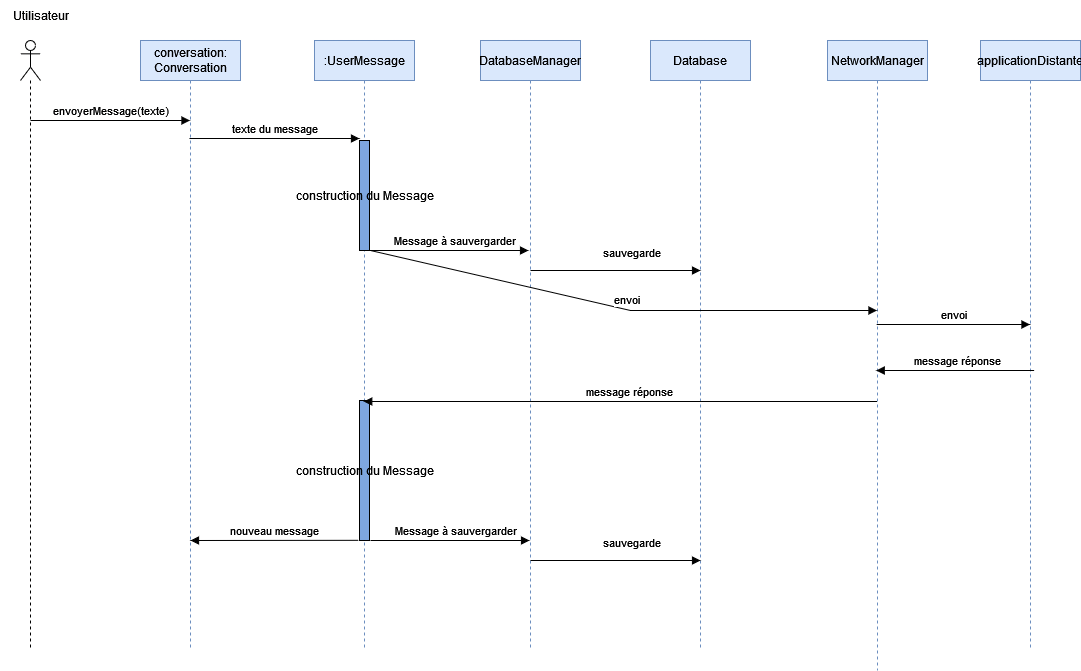

The diagram above was exported from draw.io. Its source (the exported page's mxGraphModel, read from the mxfile embedded in the PNG):
<mxGraphModel dx="1422" dy="1882" grid="1" gridSize="10" guides="1" tooltips="1" connect="1" arrows="1" fold="1" page="1" pageScale="1" pageWidth="827" pageHeight="1169" math="0" shadow="0">
  <root>
    <mxCell id="0" />
    <mxCell id="1" parent="0" />
    <mxCell id="Vwqgt0ymvUvt724ZBBSK-1" value="" style="shape=umlLifeline;participant=umlActor;perimeter=lifelinePerimeter;whiteSpace=wrap;html=1;container=1;collapsible=0;recursiveResize=0;verticalAlign=top;spacingTop=36;outlineConnect=0;" vertex="1" parent="1">
      <mxGeometry x="20" y="20" width="20" height="610" as="geometry" />
    </mxCell>
    <mxCell id="Vwqgt0ymvUvt724ZBBSK-7" value="NetworkManager" style="shape=umlLifeline;perimeter=lifelinePerimeter;whiteSpace=wrap;html=1;container=1;collapsible=0;recursiveResize=0;outlineConnect=0;fillColor=#dae8fc;strokeColor=#6c8ebf;" vertex="1" parent="1">
      <mxGeometry x="827" y="20" width="100" height="630" as="geometry" />
    </mxCell>
    <mxCell id="Vwqgt0ymvUvt724ZBBSK-8" value="applicationDistante" style="shape=umlLifeline;perimeter=lifelinePerimeter;whiteSpace=wrap;html=1;container=1;collapsible=0;recursiveResize=0;outlineConnect=0;fillColor=#dae8fc;strokeColor=#6c8ebf;" vertex="1" parent="1">
      <mxGeometry x="980" y="20" width="100" height="610" as="geometry" />
    </mxCell>
    <mxCell id="Vwqgt0ymvUvt724ZBBSK-6" value=":UserMessage" style="shape=umlLifeline;perimeter=lifelinePerimeter;whiteSpace=wrap;html=1;container=1;collapsible=0;recursiveResize=0;outlineConnect=0;fillColor=#dae8fc;strokeColor=#6c8ebf;" vertex="1" parent="1">
      <mxGeometry x="314" y="20" width="100" height="610" as="geometry" />
    </mxCell>
    <mxCell id="Vwqgt0ymvUvt724ZBBSK-13" value="texte du message" style="html=1;verticalAlign=bottom;endArrow=block;rounded=0;" edge="1" parent="Vwqgt0ymvUvt724ZBBSK-6">
      <mxGeometry width="80" relative="1" as="geometry">
        <mxPoint x="-125.03846153846143" y="97.99999999999977" as="sourcePoint" />
        <mxPoint x="45" y="97.99999999999977" as="targetPoint" />
      </mxGeometry>
    </mxCell>
    <mxCell id="Vwqgt0ymvUvt724ZBBSK-21" value="construction du Message" style="html=1;points=[];perimeter=orthogonalPerimeter;fillColor=#7EA6E0;" vertex="1" parent="Vwqgt0ymvUvt724ZBBSK-6">
      <mxGeometry x="45" y="360" width="10" height="140" as="geometry" />
    </mxCell>
    <mxCell id="Vwqgt0ymvUvt724ZBBSK-2" value="Database" style="shape=umlLifeline;perimeter=lifelinePerimeter;whiteSpace=wrap;html=1;container=1;collapsible=0;recursiveResize=0;outlineConnect=0;fillColor=#dae8fc;strokeColor=#6c8ebf;" vertex="1" parent="1">
      <mxGeometry x="650" y="20" width="100" height="610" as="geometry" />
    </mxCell>
    <mxCell id="Vwqgt0ymvUvt724ZBBSK-3" value="DatabaseManager" style="shape=umlLifeline;perimeter=lifelinePerimeter;whiteSpace=wrap;html=1;container=1;collapsible=0;recursiveResize=0;outlineConnect=0;fillColor=#dae8fc;strokeColor=#6c8ebf;" vertex="1" parent="1">
      <mxGeometry x="480" y="20" width="100" height="610" as="geometry" />
    </mxCell>
    <mxCell id="Vwqgt0ymvUvt724ZBBSK-15" value="Message à sauvergarder" style="html=1;verticalAlign=bottom;endArrow=block;rounded=0;" edge="1" parent="Vwqgt0ymvUvt724ZBBSK-3">
      <mxGeometry x="0.0703" width="80" relative="1" as="geometry">
        <mxPoint x="-111" y="210" as="sourcePoint" />
        <mxPoint x="48.039999999999964" y="210" as="targetPoint" />
        <Array as="points">
          <mxPoint x="-21" y="210" />
        </Array>
        <mxPoint as="offset" />
      </mxGeometry>
    </mxCell>
    <mxCell id="Vwqgt0ymvUvt724ZBBSK-16" value="sauvegarde" style="html=1;verticalAlign=bottom;endArrow=block;rounded=0;" edge="1" parent="Vwqgt0ymvUvt724ZBBSK-3">
      <mxGeometry x="0.1884" y="8" width="80" relative="1" as="geometry">
        <mxPoint x="50.00153846153853" y="230" as="sourcePoint" />
        <mxPoint x="220.03999999999996" y="230" as="targetPoint" />
        <mxPoint x="-1" as="offset" />
      </mxGeometry>
    </mxCell>
    <mxCell id="Vwqgt0ymvUvt724ZBBSK-9" value="conversation: Conversation" style="shape=umlLifeline;perimeter=lifelinePerimeter;whiteSpace=wrap;html=1;container=1;collapsible=0;recursiveResize=0;outlineConnect=0;fillColor=#dae8fc;strokeColor=#6c8ebf;" vertex="1" parent="1">
      <mxGeometry x="140" y="20" width="100" height="610" as="geometry" />
    </mxCell>
    <mxCell id="Vwqgt0ymvUvt724ZBBSK-10" value="envoyerMessage(texte)" style="html=1;verticalAlign=bottom;endArrow=block;rounded=0;" edge="1" parent="1">
      <mxGeometry width="80" relative="1" as="geometry">
        <mxPoint x="30" y="99.99999999999977" as="sourcePoint" />
        <mxPoint x="189.5" y="99.99999999999977" as="targetPoint" />
      </mxGeometry>
    </mxCell>
    <mxCell id="Vwqgt0ymvUvt724ZBBSK-14" value="Utilisateur" style="text;html=1;align=center;verticalAlign=middle;resizable=0;points=[];autosize=1;strokeColor=none;fillColor=none;" vertex="1" parent="1">
      <mxGeometry y="-20" width="80" height="30" as="geometry" />
    </mxCell>
    <mxCell id="Vwqgt0ymvUvt724ZBBSK-17" value="envoi" style="html=1;verticalAlign=bottom;endArrow=block;rounded=0;" edge="1" parent="1" target="Vwqgt0ymvUvt724ZBBSK-7">
      <mxGeometry x="0.0286" width="80" relative="1" as="geometry">
        <mxPoint x="370" y="230" as="sourcePoint" />
        <mxPoint x="876.5" y="280" as="targetPoint" />
        <mxPoint x="-1" as="offset" />
        <Array as="points">
          <mxPoint x="630" y="290" />
        </Array>
      </mxGeometry>
    </mxCell>
    <mxCell id="Vwqgt0ymvUvt724ZBBSK-18" value="envoi" style="html=1;verticalAlign=bottom;endArrow=block;rounded=0;" edge="1" parent="1">
      <mxGeometry x="0.0286" width="80" relative="1" as="geometry">
        <mxPoint x="876.1666666666667" y="304" as="sourcePoint" />
        <mxPoint x="1029.5" y="304" as="targetPoint" />
        <mxPoint x="-1" as="offset" />
      </mxGeometry>
    </mxCell>
    <mxCell id="Vwqgt0ymvUvt724ZBBSK-19" value="message réponse" style="html=1;verticalAlign=bottom;endArrow=block;rounded=0;" edge="1" parent="1" target="Vwqgt0ymvUvt724ZBBSK-7">
      <mxGeometry x="-0.0382" width="80" relative="1" as="geometry">
        <mxPoint x="1033.63" y="350" as="sourcePoint" />
        <mxPoint x="860.005" y="350" as="targetPoint" />
        <Array as="points">
          <mxPoint x="960.13" y="350" />
          <mxPoint x="950.13" y="350" />
          <mxPoint x="900.13" y="350" />
        </Array>
        <mxPoint as="offset" />
      </mxGeometry>
    </mxCell>
    <mxCell id="Vwqgt0ymvUvt724ZBBSK-20" value="message réponse" style="html=1;verticalAlign=bottom;endArrow=block;rounded=0;" edge="1" parent="1">
      <mxGeometry x="-0.0382" width="80" relative="1" as="geometry">
        <mxPoint x="876.4999999999998" y="381" as="sourcePoint" />
        <mxPoint x="363.2500000000002" y="381" as="targetPoint" />
        <Array as="points" />
        <mxPoint as="offset" />
      </mxGeometry>
    </mxCell>
    <mxCell id="Vwqgt0ymvUvt724ZBBSK-22" value="Message à sauvergarder" style="html=1;verticalAlign=bottom;endArrow=block;rounded=0;" edge="1" parent="1">
      <mxGeometry x="0.0703" width="80" relative="1" as="geometry">
        <mxPoint x="370" y="520" as="sourcePoint" />
        <mxPoint x="529.04" y="520" as="targetPoint" />
        <mxPoint as="offset" />
      </mxGeometry>
    </mxCell>
    <mxCell id="Vwqgt0ymvUvt724ZBBSK-23" value="sauvegarde" style="html=1;verticalAlign=bottom;endArrow=block;rounded=0;" edge="1" parent="1">
      <mxGeometry x="0.1884" y="8" width="80" relative="1" as="geometry">
        <mxPoint x="530.0015384615383" y="540" as="sourcePoint" />
        <mxPoint x="700.04" y="540" as="targetPoint" />
        <mxPoint x="-1" as="offset" />
      </mxGeometry>
    </mxCell>
    <mxCell id="Vwqgt0ymvUvt724ZBBSK-25" value="construction du Message" style="html=1;points=[];perimeter=orthogonalPerimeter;fillColor=#7EA6E0;" vertex="1" parent="1">
      <mxGeometry x="359" y="120" width="10" height="110" as="geometry" />
    </mxCell>
    <mxCell id="Vwqgt0ymvUvt724ZBBSK-28" value="nouveau message" style="html=1;verticalAlign=bottom;endArrow=block;rounded=0;exitX=-0.305;exitY=1.013;exitDx=0;exitDy=0;exitPerimeter=0;" edge="1" parent="1">
      <mxGeometry width="80" relative="1" as="geometry">
        <mxPoint x="357.9499999999998" y="519.8199999999997" as="sourcePoint" />
        <mxPoint x="190" y="520" as="targetPoint" />
      </mxGeometry>
    </mxCell>
  </root>
</mxGraphModel>